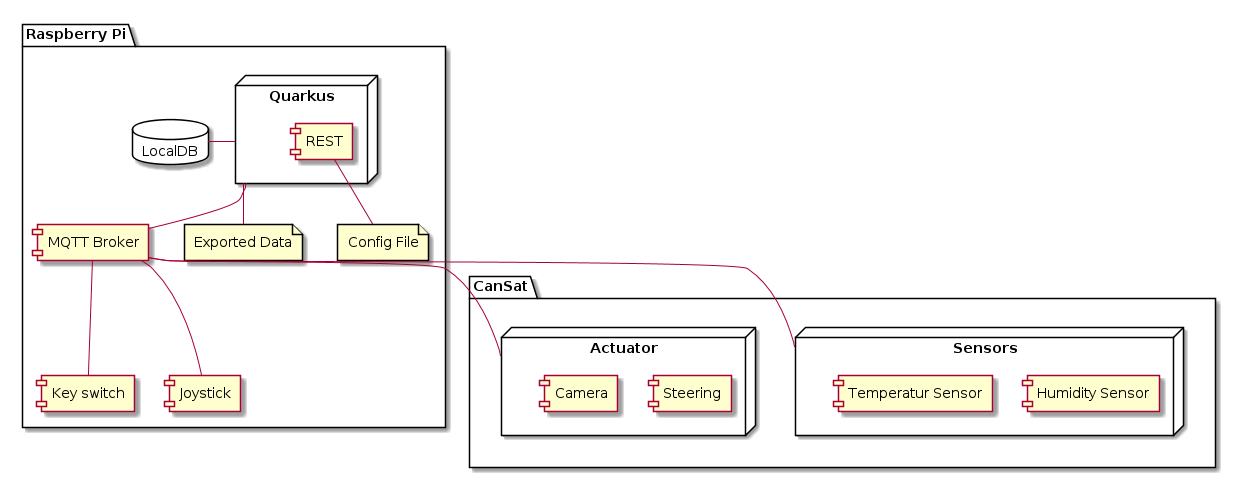

The diagram above was rendered by PlantUML. Its source (embedded in the PNG):
@startuml
package "Raspberry Pi" {
    database "LocalDB" as db {
    }
    node "Quarkus" as q {
        [REST] as r
    }
    file "Config File" as conf
    file "Exported Data" as export
    component "MQTT Broker" as mqtt
    component "Key switch" as key
    component "Joystick" as joy
}

db - q
r -do- conf
mqtt -up- q
joy -up- mqtt
key -up- mqtt
q -do- export

package CanSat {
    node "Sensors" as s {
        [Humidity Sensor]
        [Temperatur Sensor]
    }
    node "Actuator" as a {
        [Steering]
        [Camera]
    }
}

mqtt -- s
mqtt -- a
@enduml